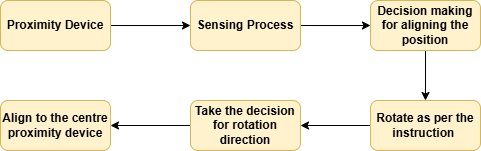

The diagram above was exported from draw.io. Its source (the exported page's mxGraphModel, read from the mxfile embedded in the PNG):
<mxGraphModel dx="1050" dy="522" grid="1" gridSize="10" guides="1" tooltips="1" connect="1" arrows="1" fold="1" page="1" pageScale="1" pageWidth="827" pageHeight="1169" math="0" shadow="0">
  <root>
    <mxCell id="0" />
    <mxCell id="1" parent="0" />
    <mxCell id="3Br-SUOcBLB6PvCVOctJ-8" value="" style="edgeStyle=orthogonalEdgeStyle;rounded=0;orthogonalLoop=1;jettySize=auto;html=1;" edge="1" parent="1" source="3Br-SUOcBLB6PvCVOctJ-1" target="3Br-SUOcBLB6PvCVOctJ-2">
      <mxGeometry relative="1" as="geometry" />
    </mxCell>
    <mxCell id="3Br-SUOcBLB6PvCVOctJ-1" value="Proximity Device" style="rounded=1;whiteSpace=wrap;html=1;fontStyle=1;fillColor=#fff2cc;strokeColor=#d6b656;" vertex="1" parent="1">
      <mxGeometry x="70" y="60" width="110" height="50" as="geometry" />
    </mxCell>
    <mxCell id="3Br-SUOcBLB6PvCVOctJ-9" value="" style="edgeStyle=orthogonalEdgeStyle;rounded=0;orthogonalLoop=1;jettySize=auto;html=1;" edge="1" parent="1" source="3Br-SUOcBLB6PvCVOctJ-2" target="3Br-SUOcBLB6PvCVOctJ-3">
      <mxGeometry relative="1" as="geometry" />
    </mxCell>
    <mxCell id="3Br-SUOcBLB6PvCVOctJ-2" value="Sensing Process" style="rounded=1;whiteSpace=wrap;html=1;fontStyle=1;fillColor=#fff2cc;strokeColor=#d6b656;" vertex="1" parent="1">
      <mxGeometry x="260" y="60" width="110" height="50" as="geometry" />
    </mxCell>
    <mxCell id="3Br-SUOcBLB6PvCVOctJ-10" value="" style="edgeStyle=orthogonalEdgeStyle;rounded=0;orthogonalLoop=1;jettySize=auto;html=1;" edge="1" parent="1" source="3Br-SUOcBLB6PvCVOctJ-3" target="3Br-SUOcBLB6PvCVOctJ-5">
      <mxGeometry relative="1" as="geometry" />
    </mxCell>
    <mxCell id="3Br-SUOcBLB6PvCVOctJ-3" value="Decision making for aligning the position" style="rounded=1;whiteSpace=wrap;html=1;fontStyle=1;fillColor=#fff2cc;strokeColor=#d6b656;" vertex="1" parent="1">
      <mxGeometry x="440" y="60" width="110" height="50" as="geometry" />
    </mxCell>
    <mxCell id="3Br-SUOcBLB6PvCVOctJ-12" value="" style="edgeStyle=orthogonalEdgeStyle;rounded=0;orthogonalLoop=1;jettySize=auto;html=1;" edge="1" parent="1" source="3Br-SUOcBLB6PvCVOctJ-4" target="3Br-SUOcBLB6PvCVOctJ-7">
      <mxGeometry relative="1" as="geometry" />
    </mxCell>
    <mxCell id="3Br-SUOcBLB6PvCVOctJ-4" value="Take the decision for rotation direction" style="rounded=1;whiteSpace=wrap;html=1;fillColor=#fff2cc;strokeColor=#d6b656;fontStyle=1" vertex="1" parent="1">
      <mxGeometry x="260" y="160" width="110" height="50" as="geometry" />
    </mxCell>
    <mxCell id="3Br-SUOcBLB6PvCVOctJ-11" value="" style="edgeStyle=orthogonalEdgeStyle;rounded=0;orthogonalLoop=1;jettySize=auto;html=1;" edge="1" parent="1" source="3Br-SUOcBLB6PvCVOctJ-5" target="3Br-SUOcBLB6PvCVOctJ-4">
      <mxGeometry relative="1" as="geometry" />
    </mxCell>
    <mxCell id="3Br-SUOcBLB6PvCVOctJ-5" value="Rotate as per the instruction&amp;nbsp;" style="rounded=1;whiteSpace=wrap;html=1;fontStyle=1;fillColor=#fff2cc;strokeColor=#d6b656;" vertex="1" parent="1">
      <mxGeometry x="440" y="160" width="110" height="50" as="geometry" />
    </mxCell>
    <mxCell id="3Br-SUOcBLB6PvCVOctJ-7" value="Align to the centre proximity device" style="rounded=1;whiteSpace=wrap;html=1;fontStyle=1;fillColor=#fff2cc;strokeColor=#d6b656;" vertex="1" parent="1">
      <mxGeometry x="70" y="160" width="110" height="50" as="geometry" />
    </mxCell>
  </root>
</mxGraphModel>